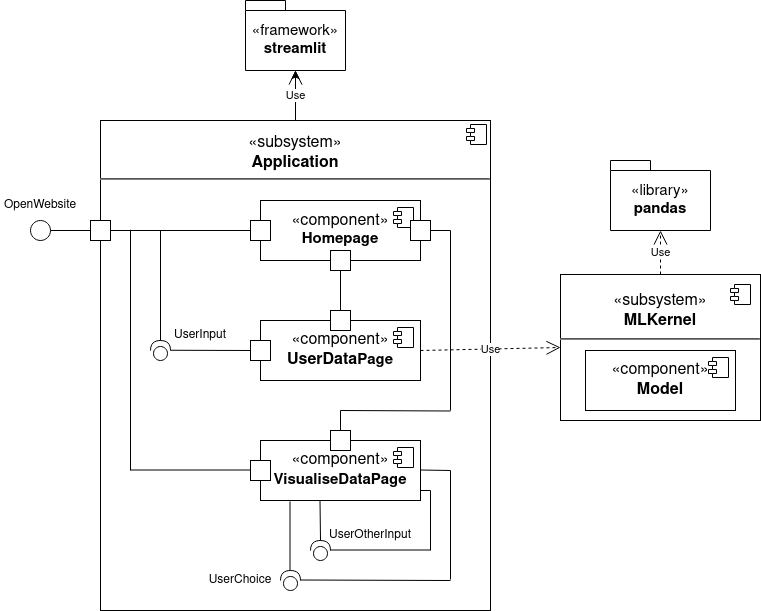

The diagram above was exported from draw.io. Its source (the exported page's mxGraphModel, read from the mxfile embedded in the PNG):
<mxGraphModel dx="981" dy="1685" grid="1" gridSize="10" guides="1" tooltips="1" connect="1" arrows="1" fold="1" page="1" pageScale="1" pageWidth="827" pageHeight="1169" math="0" shadow="0">
  <root>
    <mxCell id="0" />
    <mxCell id="1" parent="0" />
    <mxCell id="QItNmmUkPrehlpW0CIqA-53" value="" style="edgeStyle=orthogonalEdgeStyle;rounded=0;orthogonalLoop=1;jettySize=auto;html=1;" edge="1" parent="1" source="QItNmmUkPrehlpW0CIqA-51" target="QItNmmUkPrehlpW0CIqA-26">
      <mxGeometry relative="1" as="geometry" />
    </mxCell>
    <mxCell id="QItNmmUkPrehlpW0CIqA-51" value="&lt;p style=&quot;line-height: 110%;&quot;&gt;&lt;/p&gt;&lt;div style=&quot;line-height: 140%; font-size: 16px;&quot; align=&quot;center&quot;&gt;&lt;font style=&quot;font-size: 16px;&quot;&gt;«subsystem»&lt;b&gt;&lt;br&gt;&lt;/b&gt;&lt;/font&gt;&lt;/div&gt;&lt;div style=&quot;line-height: 110%; font-size: 16px;&quot; align=&quot;center&quot;&gt;&lt;font style=&quot;font-size: 16px;&quot;&gt;&lt;b&gt;Application&lt;/b&gt;&lt;/font&gt;&lt;/div&gt;&lt;p style=&quot;margin:0px;margin-top:6px;text-align:center;&quot;&gt;&lt;/p&gt;&lt;hr&gt;" style="align=left;overflow=fill;html=1;dropTarget=0;whiteSpace=wrap;" vertex="1" parent="1">
      <mxGeometry x="150" y="90" width="390" height="490" as="geometry" />
    </mxCell>
    <mxCell id="QItNmmUkPrehlpW0CIqA-52" value="" style="shape=component;jettyWidth=8;jettyHeight=4;" vertex="1" parent="QItNmmUkPrehlpW0CIqA-51">
      <mxGeometry x="1" width="20" height="20" relative="1" as="geometry">
        <mxPoint x="-24" y="4" as="offset" />
      </mxGeometry>
    </mxCell>
    <mxCell id="BGABVS7Ja4ZYGt6zQAGD-1" value="&lt;div&gt;«component»&lt;b&gt;&lt;br&gt;&lt;/b&gt;&lt;/div&gt;&lt;div style=&quot;font-size: 15px;&quot; align=&quot;center&quot;&gt;&lt;font style=&quot;font-size: 15px;&quot;&gt;&lt;b&gt;Homepage&lt;/b&gt;&lt;/font&gt;&lt;/div&gt;" style="html=1;dropTarget=0;whiteSpace=wrap;fontSize=16;align=center;" parent="1" vertex="1">
      <mxGeometry x="310" y="170" width="160" height="60" as="geometry" />
    </mxCell>
    <mxCell id="BGABVS7Ja4ZYGt6zQAGD-2" value="" style="shape=module;jettyWidth=8;jettyHeight=4;fontSize=16;" parent="BGABVS7Ja4ZYGt6zQAGD-1" vertex="1">
      <mxGeometry x="1" width="20" height="20" relative="1" as="geometry">
        <mxPoint x="-27" y="7" as="offset" />
      </mxGeometry>
    </mxCell>
    <mxCell id="BGABVS7Ja4ZYGt6zQAGD-6" value="&lt;div&gt;«component»&lt;b&gt;&lt;br&gt;&lt;/b&gt;&lt;/div&gt;&lt;div&gt;&lt;b&gt;UserData&lt;/b&gt;&lt;font style=&quot;font-size: 15px;&quot;&gt;&lt;b&gt;Page&lt;/b&gt;&lt;/font&gt;&lt;/div&gt;" style="html=1;dropTarget=0;whiteSpace=wrap;fontSize=16;align=center;" parent="1" vertex="1">
      <mxGeometry x="310" y="290" width="160" height="60" as="geometry" />
    </mxCell>
    <mxCell id="BGABVS7Ja4ZYGt6zQAGD-7" value="" style="shape=module;jettyWidth=8;jettyHeight=4;fontSize=16;" parent="BGABVS7Ja4ZYGt6zQAGD-6" vertex="1">
      <mxGeometry x="1" width="20" height="20" relative="1" as="geometry">
        <mxPoint x="-27" y="7" as="offset" />
      </mxGeometry>
    </mxCell>
    <mxCell id="BGABVS7Ja4ZYGt6zQAGD-8" value="&lt;div&gt;«component»&lt;/div&gt;&lt;div&gt;&lt;font style=&quot;font-size: 15px;&quot;&gt;&lt;b&gt;VisualiseDataPage&lt;/b&gt;&lt;/font&gt;&lt;/div&gt;" style="html=1;dropTarget=0;whiteSpace=wrap;fontSize=16;align=center;" parent="1" vertex="1">
      <mxGeometry x="310" y="410" width="160" height="60" as="geometry" />
    </mxCell>
    <mxCell id="BGABVS7Ja4ZYGt6zQAGD-9" value="" style="shape=module;jettyWidth=8;jettyHeight=4;fontSize=16;" parent="BGABVS7Ja4ZYGt6zQAGD-8" vertex="1">
      <mxGeometry x="1" width="20" height="20" relative="1" as="geometry">
        <mxPoint x="-27" y="7" as="offset" />
      </mxGeometry>
    </mxCell>
    <mxCell id="HmJUZuwJ-jtXtX9L1YNP-1" value="&lt;p style=&quot;line-height: 110%;&quot;&gt;&lt;/p&gt;&lt;div style=&quot;line-height: 140%;&quot; align=&quot;center&quot;&gt;«subsystem»&lt;b&gt;&lt;br&gt;&lt;/b&gt;&lt;/div&gt;&lt;div style=&quot;line-height: 110%;&quot; align=&quot;center&quot;&gt;&lt;b&gt;MLKernel&lt;/b&gt;&lt;/div&gt;&lt;p style=&quot;margin:0px;margin-top:6px;text-align:center;&quot;&gt;&lt;/p&gt;&lt;hr&gt;&lt;p style=&quot;margin:0px;margin-left:8px;&quot;&gt;&lt;br&gt;&lt;/p&gt;&lt;p&gt;&lt;/p&gt;" style="align=left;overflow=fill;html=1;dropTarget=0;whiteSpace=wrap;fontSize=16;" parent="1" vertex="1">
      <mxGeometry x="610" y="244" width="200" height="146" as="geometry" />
    </mxCell>
    <mxCell id="HmJUZuwJ-jtXtX9L1YNP-2" value="" style="shape=component;jettyWidth=8;jettyHeight=4;fontSize=16;" parent="HmJUZuwJ-jtXtX9L1YNP-1" vertex="1">
      <mxGeometry x="1" width="20" height="20" relative="1" as="geometry">
        <mxPoint x="-30" y="10" as="offset" />
      </mxGeometry>
    </mxCell>
    <mxCell id="HmJUZuwJ-jtXtX9L1YNP-4" value="Use" style="endArrow=open;endSize=12;dashed=1;html=1;rounded=0;exitX=0.5;exitY=0;exitDx=0;exitDy=0;entryX=0.5;entryY=1;entryDx=0;entryDy=0;entryPerimeter=0;endFill=0;" parent="1" source="QItNmmUkPrehlpW0CIqA-51" target="QItNmmUkPrehlpW0CIqA-26" edge="1">
      <mxGeometry width="160" relative="1" as="geometry">
        <mxPoint x="345" y="80" as="sourcePoint" />
        <mxPoint x="380" y="32.125" as="targetPoint" />
        <mxPoint as="offset" />
      </mxGeometry>
    </mxCell>
    <mxCell id="HmJUZuwJ-jtXtX9L1YNP-7" value="Use" style="endArrow=open;endSize=12;dashed=1;html=1;rounded=0;exitX=1;exitY=0.5;exitDx=0;exitDy=0;entryX=0;entryY=0.5;entryDx=0;entryDy=0;" parent="1" source="BGABVS7Ja4ZYGt6zQAGD-6" target="HmJUZuwJ-jtXtX9L1YNP-1" edge="1">
      <mxGeometry width="160" relative="1" as="geometry">
        <mxPoint x="210" y="270" as="sourcePoint" />
        <mxPoint x="520" y="250" as="targetPoint" />
      </mxGeometry>
    </mxCell>
    <mxCell id="HmJUZuwJ-jtXtX9L1YNP-8" style="edgeStyle=orthogonalEdgeStyle;rounded=0;orthogonalLoop=1;jettySize=auto;html=1;exitX=0.5;exitY=1;exitDx=0;exitDy=0;" parent="1" source="HmJUZuwJ-jtXtX9L1YNP-1" target="HmJUZuwJ-jtXtX9L1YNP-1" edge="1">
      <mxGeometry relative="1" as="geometry" />
    </mxCell>
    <mxCell id="HmJUZuwJ-jtXtX9L1YNP-5" value="«component»&lt;b&gt;&lt;br&gt;&lt;/b&gt;&lt;div&gt;&lt;font size=&quot;1&quot;&gt;&lt;b style=&quot;font-size: 16px;&quot;&gt;Model&lt;/b&gt;&lt;/font&gt;&lt;/div&gt;" style="html=1;dropTarget=0;whiteSpace=wrap;fontSize=16;align=center;" parent="1" vertex="1">
      <mxGeometry x="635" y="320" width="150" height="60" as="geometry" />
    </mxCell>
    <mxCell id="HmJUZuwJ-jtXtX9L1YNP-6" value="" style="shape=module;jettyWidth=8;jettyHeight=4;fontSize=16;" parent="HmJUZuwJ-jtXtX9L1YNP-5" vertex="1">
      <mxGeometry x="1" width="20" height="20" relative="1" as="geometry">
        <mxPoint x="-27" y="7" as="offset" />
      </mxGeometry>
    </mxCell>
    <mxCell id="QItNmmUkPrehlpW0CIqA-2" value="&lt;div style=&quot;font-size: 15px;&quot;&gt;&lt;font style=&quot;font-size: 15px;&quot;&gt;&lt;span style=&quot;font-weight: normal;&quot;&gt;«library»&lt;/span&gt;&lt;br&gt;&lt;/font&gt;&lt;/div&gt;&lt;div style=&quot;font-size: 15px;&quot;&gt;&lt;font style=&quot;font-size: 15px;&quot;&gt;&lt;b&gt;pandas&lt;/b&gt;&lt;/font&gt;&lt;/div&gt;" style="shape=folder;fontStyle=1;spacingTop=10;tabWidth=40;tabHeight=10;tabPosition=left;html=1;whiteSpace=wrap;" vertex="1" parent="1">
      <mxGeometry x="660" y="130" width="100" height="70" as="geometry" />
    </mxCell>
    <mxCell id="QItNmmUkPrehlpW0CIqA-3" value="" style="ellipse;whiteSpace=wrap;html=1;aspect=fixed;" vertex="1" parent="1">
      <mxGeometry x="80" y="190" width="20" height="20" as="geometry" />
    </mxCell>
    <mxCell id="QItNmmUkPrehlpW0CIqA-10" style="edgeStyle=orthogonalEdgeStyle;rounded=0;orthogonalLoop=1;jettySize=auto;html=1;exitX=1;exitY=0.5;exitDx=0;exitDy=0;entryX=0;entryY=0.5;entryDx=0;entryDy=0;endArrow=none;endFill=0;" edge="1" parent="1" source="QItNmmUkPrehlpW0CIqA-13" target="BGABVS7Ja4ZYGt6zQAGD-1">
      <mxGeometry relative="1" as="geometry" />
    </mxCell>
    <mxCell id="QItNmmUkPrehlpW0CIqA-6" value="" style="rounded=0;whiteSpace=wrap;html=1;" vertex="1" parent="1">
      <mxGeometry x="140" y="190" width="20" height="20" as="geometry" />
    </mxCell>
    <mxCell id="QItNmmUkPrehlpW0CIqA-7" value="" style="endArrow=none;html=1;rounded=0;exitX=1;exitY=0.5;exitDx=0;exitDy=0;entryX=0;entryY=0.5;entryDx=0;entryDy=0;" edge="1" parent="1" source="QItNmmUkPrehlpW0CIqA-3" target="QItNmmUkPrehlpW0CIqA-6">
      <mxGeometry width="50" height="50" relative="1" as="geometry">
        <mxPoint x="390" y="270" as="sourcePoint" />
        <mxPoint x="440" y="220" as="targetPoint" />
      </mxGeometry>
    </mxCell>
    <mxCell id="QItNmmUkPrehlpW0CIqA-9" value="OpenWebsite" style="text;strokeColor=none;align=center;fillColor=none;html=1;verticalAlign=middle;whiteSpace=wrap;rounded=0;" vertex="1" parent="1">
      <mxGeometry x="50" y="160" width="80" height="30" as="geometry" />
    </mxCell>
    <mxCell id="QItNmmUkPrehlpW0CIqA-12" value="" style="shape=providedRequiredInterface;html=1;verticalLabelPosition=bottom;sketch=0;rotation=-90;" vertex="1" parent="1">
      <mxGeometry x="200" y="310" width="20" height="20" as="geometry" />
    </mxCell>
    <mxCell id="QItNmmUkPrehlpW0CIqA-14" value="" style="edgeStyle=orthogonalEdgeStyle;rounded=0;orthogonalLoop=1;jettySize=auto;html=1;exitX=1;exitY=0.5;exitDx=0;exitDy=0;entryX=0;entryY=0.5;entryDx=0;entryDy=0;endArrow=none;endFill=0;" edge="1" parent="1" source="QItNmmUkPrehlpW0CIqA-6" target="QItNmmUkPrehlpW0CIqA-13">
      <mxGeometry relative="1" as="geometry">
        <mxPoint x="160" y="200" as="sourcePoint" />
        <mxPoint x="310" y="200" as="targetPoint" />
      </mxGeometry>
    </mxCell>
    <mxCell id="QItNmmUkPrehlpW0CIqA-13" value="" style="rounded=0;whiteSpace=wrap;html=1;" vertex="1" parent="1">
      <mxGeometry x="300" y="190" width="20" height="20" as="geometry" />
    </mxCell>
    <mxCell id="QItNmmUkPrehlpW0CIqA-17" value="" style="edgeStyle=none;orthogonalLoop=1;jettySize=auto;html=1;rounded=0;endArrow=none;endFill=0;exitX=1;exitY=0.5;exitDx=0;exitDy=0;exitPerimeter=0;" edge="1" parent="1" source="QItNmmUkPrehlpW0CIqA-12">
      <mxGeometry width="80" relative="1" as="geometry">
        <mxPoint x="209.5" y="261" as="sourcePoint" />
        <mxPoint x="210" y="200" as="targetPoint" />
        <Array as="points" />
      </mxGeometry>
    </mxCell>
    <mxCell id="QItNmmUkPrehlpW0CIqA-19" value="" style="edgeStyle=none;orthogonalLoop=1;jettySize=auto;html=1;rounded=0;endArrow=none;endFill=0;exitX=1;exitY=0.5;exitDx=0;exitDy=0;exitPerimeter=0;entryX=0;entryY=0.5;entryDx=0;entryDy=0;" edge="1" parent="1" target="QItNmmUkPrehlpW0CIqA-20">
      <mxGeometry width="80" relative="1" as="geometry">
        <mxPoint x="220" y="319.75" as="sourcePoint" />
        <mxPoint x="219.5" y="250.75" as="targetPoint" />
        <Array as="points" />
      </mxGeometry>
    </mxCell>
    <mxCell id="QItNmmUkPrehlpW0CIqA-20" value="" style="rounded=0;whiteSpace=wrap;html=1;" vertex="1" parent="1">
      <mxGeometry x="300" y="310" width="20" height="20" as="geometry" />
    </mxCell>
    <mxCell id="QItNmmUkPrehlpW0CIqA-22" value="" style="edgeStyle=none;orthogonalLoop=1;jettySize=auto;html=1;rounded=0;endArrow=none;endFill=0;" edge="1" parent="1">
      <mxGeometry width="80" relative="1" as="geometry">
        <mxPoint x="180" y="199.25" as="sourcePoint" />
        <mxPoint x="180" y="440" as="targetPoint" />
        <Array as="points" />
      </mxGeometry>
    </mxCell>
    <mxCell id="QItNmmUkPrehlpW0CIqA-23" value="" style="rounded=0;whiteSpace=wrap;html=1;" vertex="1" parent="1">
      <mxGeometry x="300" y="430" width="20" height="20" as="geometry" />
    </mxCell>
    <mxCell id="QItNmmUkPrehlpW0CIqA-24" value="" style="edgeStyle=none;orthogonalLoop=1;jettySize=auto;html=1;rounded=0;endArrow=none;endFill=0;entryX=0;entryY=0.5;entryDx=0;entryDy=0;" edge="1" parent="1">
      <mxGeometry width="80" relative="1" as="geometry">
        <mxPoint x="180" y="439.5" as="sourcePoint" />
        <mxPoint x="300" y="439.5" as="targetPoint" />
        <Array as="points" />
      </mxGeometry>
    </mxCell>
    <mxCell id="QItNmmUkPrehlpW0CIqA-25" value="UserInput" style="text;strokeColor=none;align=center;fillColor=none;html=1;verticalAlign=middle;whiteSpace=wrap;rounded=0;" vertex="1" parent="1">
      <mxGeometry x="210" y="290" width="80" height="30" as="geometry" />
    </mxCell>
    <mxCell id="QItNmmUkPrehlpW0CIqA-26" value="&lt;div style=&quot;font-size: 15px;&quot;&gt;&lt;font style=&quot;font-size: 15px;&quot;&gt;&lt;span style=&quot;font-weight: normal;&quot;&gt;«framework»&lt;/span&gt;&lt;br&gt;&lt;/font&gt;&lt;/div&gt;&lt;div style=&quot;font-size: 15px;&quot;&gt;&lt;font style=&quot;font-size: 15px;&quot;&gt;&lt;b&gt;streamlit&lt;/b&gt;&lt;/font&gt;&lt;/div&gt;" style="shape=folder;fontStyle=1;spacingTop=10;tabWidth=40;tabHeight=10;tabPosition=left;html=1;whiteSpace=wrap;" vertex="1" parent="1">
      <mxGeometry x="295" y="-30" width="100" height="70" as="geometry" />
    </mxCell>
    <mxCell id="QItNmmUkPrehlpW0CIqA-27" value="Use" style="endArrow=open;endSize=12;dashed=1;html=1;rounded=0;exitX=0.5;exitY=0;exitDx=0;exitDy=0;entryX=0.5;entryY=1;entryDx=0;entryDy=0;entryPerimeter=0;" edge="1" parent="1" source="HmJUZuwJ-jtXtX9L1YNP-1" target="QItNmmUkPrehlpW0CIqA-2">
      <mxGeometry width="160" relative="1" as="geometry">
        <mxPoint x="345" y="90" as="sourcePoint" />
        <mxPoint x="345" y="40" as="targetPoint" />
      </mxGeometry>
    </mxCell>
    <mxCell id="QItNmmUkPrehlpW0CIqA-28" value="" style="shape=providedRequiredInterface;html=1;verticalLabelPosition=bottom;sketch=0;rotation=-90;" vertex="1" parent="1">
      <mxGeometry x="330" y="540" width="20" height="20" as="geometry" />
    </mxCell>
    <mxCell id="QItNmmUkPrehlpW0CIqA-29" value="" style="edgeStyle=none;orthogonalLoop=1;jettySize=auto;html=1;rounded=0;endArrow=none;endFill=0;exitX=1;exitY=0.5;exitDx=0;exitDy=0;exitPerimeter=0;" edge="1" parent="1">
      <mxGeometry width="80" relative="1" as="geometry">
        <mxPoint x="339.5" y="540" as="sourcePoint" />
        <mxPoint x="339.5" y="471" as="targetPoint" />
        <Array as="points" />
      </mxGeometry>
    </mxCell>
    <mxCell id="QItNmmUkPrehlpW0CIqA-31" value="UserChoice" style="text;strokeColor=none;align=center;fillColor=none;html=1;verticalAlign=middle;whiteSpace=wrap;rounded=0;" vertex="1" parent="1">
      <mxGeometry x="250" y="535" width="80" height="30" as="geometry" />
    </mxCell>
    <mxCell id="QItNmmUkPrehlpW0CIqA-32" value="" style="edgeStyle=none;orthogonalLoop=1;jettySize=auto;html=1;rounded=0;endArrow=none;endFill=0;" edge="1" parent="1">
      <mxGeometry width="80" relative="1" as="geometry">
        <mxPoint x="350" y="549.5" as="sourcePoint" />
        <mxPoint x="500" y="550" as="targetPoint" />
        <Array as="points" />
      </mxGeometry>
    </mxCell>
    <mxCell id="QItNmmUkPrehlpW0CIqA-33" value="" style="edgeStyle=none;orthogonalLoop=1;jettySize=auto;html=1;rounded=0;endArrow=none;endFill=0;exitX=1;exitY=0.5;exitDx=0;exitDy=0;exitPerimeter=0;" edge="1" parent="1">
      <mxGeometry width="80" relative="1" as="geometry">
        <mxPoint x="500" y="549" as="sourcePoint" />
        <mxPoint x="500" y="440" as="targetPoint" />
        <Array as="points" />
      </mxGeometry>
    </mxCell>
    <mxCell id="QItNmmUkPrehlpW0CIqA-34" value="" style="edgeStyle=none;orthogonalLoop=1;jettySize=auto;html=1;rounded=0;endArrow=none;endFill=0;" edge="1" parent="1">
      <mxGeometry width="80" relative="1" as="geometry">
        <mxPoint x="470" y="439.5" as="sourcePoint" />
        <mxPoint x="500" y="440" as="targetPoint" />
        <Array as="points" />
      </mxGeometry>
    </mxCell>
    <mxCell id="QItNmmUkPrehlpW0CIqA-35" value="" style="shape=providedRequiredInterface;html=1;verticalLabelPosition=bottom;sketch=0;rotation=-90;" vertex="1" parent="1">
      <mxGeometry x="360" y="510" width="20" height="20" as="geometry" />
    </mxCell>
    <mxCell id="QItNmmUkPrehlpW0CIqA-36" value="" style="edgeStyle=none;orthogonalLoop=1;jettySize=auto;html=1;rounded=0;endArrow=none;endFill=0;" edge="1" parent="1">
      <mxGeometry width="80" relative="1" as="geometry">
        <mxPoint x="370" y="510" as="sourcePoint" />
        <mxPoint x="369.5" y="470" as="targetPoint" />
        <Array as="points" />
      </mxGeometry>
    </mxCell>
    <mxCell id="QItNmmUkPrehlpW0CIqA-37" value="" style="edgeStyle=none;orthogonalLoop=1;jettySize=auto;html=1;rounded=0;endArrow=none;endFill=0;" edge="1" parent="1">
      <mxGeometry width="80" relative="1" as="geometry">
        <mxPoint x="380" y="519.5" as="sourcePoint" />
        <mxPoint x="480" y="519.5" as="targetPoint" />
        <Array as="points" />
      </mxGeometry>
    </mxCell>
    <mxCell id="QItNmmUkPrehlpW0CIqA-38" value="" style="edgeStyle=none;orthogonalLoop=1;jettySize=auto;html=1;rounded=0;endArrow=none;endFill=0;" edge="1" parent="1">
      <mxGeometry width="80" relative="1" as="geometry">
        <mxPoint x="480" y="520" as="sourcePoint" />
        <mxPoint x="480" y="460" as="targetPoint" />
        <Array as="points" />
      </mxGeometry>
    </mxCell>
    <mxCell id="QItNmmUkPrehlpW0CIqA-39" value="" style="edgeStyle=none;orthogonalLoop=1;jettySize=auto;html=1;rounded=0;endArrow=none;endFill=0;" edge="1" parent="1">
      <mxGeometry width="80" relative="1" as="geometry">
        <mxPoint x="470" y="460" as="sourcePoint" />
        <mxPoint x="480" y="460" as="targetPoint" />
        <Array as="points" />
      </mxGeometry>
    </mxCell>
    <mxCell id="QItNmmUkPrehlpW0CIqA-40" value="UserOtherInput" style="text;strokeColor=none;align=center;fillColor=none;html=1;verticalAlign=middle;whiteSpace=wrap;rounded=0;" vertex="1" parent="1">
      <mxGeometry x="370" y="490" width="100" height="30" as="geometry" />
    </mxCell>
    <mxCell id="QItNmmUkPrehlpW0CIqA-41" value="" style="rounded=0;whiteSpace=wrap;html=1;" vertex="1" parent="1">
      <mxGeometry x="460" y="190" width="20" height="20" as="geometry" />
    </mxCell>
    <mxCell id="QItNmmUkPrehlpW0CIqA-42" value="" style="rounded=0;whiteSpace=wrap;html=1;" vertex="1" parent="1">
      <mxGeometry x="380" y="220" width="20" height="20" as="geometry" />
    </mxCell>
    <mxCell id="QItNmmUkPrehlpW0CIqA-44" value="" style="rounded=0;whiteSpace=wrap;html=1;" vertex="1" parent="1">
      <mxGeometry x="380" y="280" width="20" height="20" as="geometry" />
    </mxCell>
    <mxCell id="QItNmmUkPrehlpW0CIqA-45" value="" style="rounded=0;whiteSpace=wrap;html=1;" vertex="1" parent="1">
      <mxGeometry x="380" y="400" width="20" height="20" as="geometry" />
    </mxCell>
    <mxCell id="QItNmmUkPrehlpW0CIqA-46" value="" style="edgeStyle=none;orthogonalLoop=1;jettySize=auto;html=1;rounded=0;endArrow=none;endFill=0;exitX=0.5;exitY=0;exitDx=0;exitDy=0;entryX=0.5;entryY=1;entryDx=0;entryDy=0;" edge="1" parent="1" source="QItNmmUkPrehlpW0CIqA-44" target="QItNmmUkPrehlpW0CIqA-42">
      <mxGeometry width="80" relative="1" as="geometry">
        <mxPoint x="220" y="320" as="sourcePoint" />
        <mxPoint x="220" y="210" as="targetPoint" />
        <Array as="points" />
      </mxGeometry>
    </mxCell>
    <mxCell id="QItNmmUkPrehlpW0CIqA-47" value="" style="edgeStyle=none;orthogonalLoop=1;jettySize=auto;html=1;rounded=0;endArrow=none;endFill=0;entryX=1;entryY=0.5;entryDx=0;entryDy=0;" edge="1" parent="1" target="QItNmmUkPrehlpW0CIqA-41">
      <mxGeometry width="80" relative="1" as="geometry">
        <mxPoint x="500" y="200" as="sourcePoint" />
        <mxPoint x="230" y="220" as="targetPoint" />
        <Array as="points" />
      </mxGeometry>
    </mxCell>
    <mxCell id="QItNmmUkPrehlpW0CIqA-48" value="" style="edgeStyle=none;orthogonalLoop=1;jettySize=auto;html=1;rounded=0;endArrow=none;endFill=0;" edge="1" parent="1">
      <mxGeometry width="80" relative="1" as="geometry">
        <mxPoint x="500" y="380" as="sourcePoint" />
        <mxPoint x="500" y="200" as="targetPoint" />
        <Array as="points" />
      </mxGeometry>
    </mxCell>
    <mxCell id="QItNmmUkPrehlpW0CIqA-49" value="" style="edgeStyle=none;orthogonalLoop=1;jettySize=auto;html=1;rounded=0;endArrow=none;endFill=0;" edge="1" parent="1">
      <mxGeometry width="80" relative="1" as="geometry">
        <mxPoint x="390" y="380" as="sourcePoint" />
        <mxPoint x="500" y="380.5" as="targetPoint" />
        <Array as="points" />
      </mxGeometry>
    </mxCell>
    <mxCell id="QItNmmUkPrehlpW0CIqA-50" value="" style="edgeStyle=none;orthogonalLoop=1;jettySize=auto;html=1;rounded=0;endArrow=none;endFill=0;entryX=0.5;entryY=0;entryDx=0;entryDy=0;" edge="1" parent="1" target="QItNmmUkPrehlpW0CIqA-45">
      <mxGeometry width="80" relative="1" as="geometry">
        <mxPoint x="390" y="380" as="sourcePoint" />
        <mxPoint x="400" y="250" as="targetPoint" />
        <Array as="points" />
      </mxGeometry>
    </mxCell>
  </root>
</mxGraphModel>